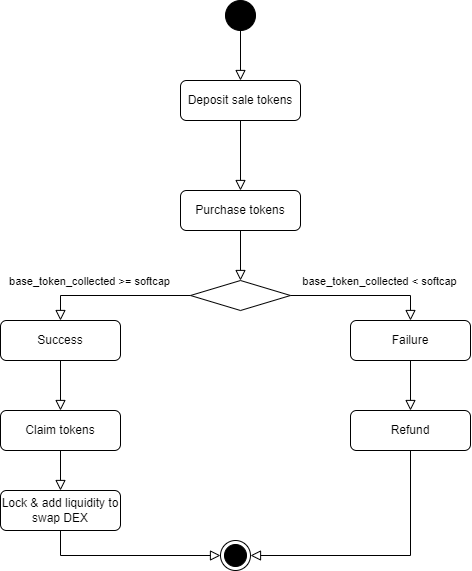

The diagram above was exported from draw.io. Its source (the exported page's mxGraphModel, read from the mxfile embedded in the PNG):
<mxGraphModel dx="1994" dy="687" grid="1" gridSize="10" guides="1" tooltips="1" connect="1" arrows="1" fold="1" page="1" pageScale="1" pageWidth="827" pageHeight="1169" math="0" shadow="0">
  <root>
    <mxCell id="WIyWlLk6GJQsqaUBKTNV-0" />
    <mxCell id="WIyWlLk6GJQsqaUBKTNV-1" parent="WIyWlLk6GJQsqaUBKTNV-0" />
    <mxCell id="WIyWlLk6GJQsqaUBKTNV-2" value="" style="rounded=0;html=1;jettySize=auto;orthogonalLoop=1;fontSize=11;endArrow=block;endFill=0;endSize=8;strokeWidth=1;shadow=0;labelBackgroundColor=none;edgeStyle=orthogonalEdgeStyle;entryX=0.5;entryY=0;entryDx=0;entryDy=0;" parent="WIyWlLk6GJQsqaUBKTNV-1" source="WIyWlLk6GJQsqaUBKTNV-3" target="9NGIpunjZAXhCXxGSVcV-3" edge="1">
      <mxGeometry relative="1" as="geometry">
        <mxPoint x="220" y="170" as="targetPoint" />
      </mxGeometry>
    </mxCell>
    <mxCell id="WIyWlLk6GJQsqaUBKTNV-3" value="Deposit sale tokens" style="rounded=1;whiteSpace=wrap;html=1;fontSize=12;glass=0;strokeWidth=1;shadow=0;" parent="WIyWlLk6GJQsqaUBKTNV-1" vertex="1">
      <mxGeometry x="160" y="80" width="120" height="40" as="geometry" />
    </mxCell>
    <mxCell id="WIyWlLk6GJQsqaUBKTNV-8" value="" style="rounded=0;html=1;jettySize=auto;orthogonalLoop=1;fontSize=11;endArrow=block;endFill=0;endSize=8;strokeWidth=1;shadow=0;labelBackgroundColor=none;edgeStyle=orthogonalEdgeStyle;exitX=0.5;exitY=1;exitDx=0;exitDy=0;entryX=0.5;entryY=0;entryDx=0;entryDy=0;" parent="WIyWlLk6GJQsqaUBKTNV-1" source="9NGIpunjZAXhCXxGSVcV-3" target="9NGIpunjZAXhCXxGSVcV-4" edge="1">
      <mxGeometry x="0.3333" y="20" relative="1" as="geometry">
        <mxPoint as="offset" />
      </mxGeometry>
    </mxCell>
    <mxCell id="WIyWlLk6GJQsqaUBKTNV-11" value="Success" style="rounded=1;whiteSpace=wrap;html=1;fontSize=12;glass=0;strokeWidth=1;shadow=0;" parent="WIyWlLk6GJQsqaUBKTNV-1" vertex="1">
      <mxGeometry x="-20" y="320" width="120" height="40" as="geometry" />
    </mxCell>
    <mxCell id="WIyWlLk6GJQsqaUBKTNV-12" value="Failure" style="rounded=1;whiteSpace=wrap;html=1;fontSize=12;glass=0;strokeWidth=1;shadow=0;" parent="WIyWlLk6GJQsqaUBKTNV-1" vertex="1">
      <mxGeometry x="330" y="320" width="120" height="40" as="geometry" />
    </mxCell>
    <mxCell id="9NGIpunjZAXhCXxGSVcV-0" value="" style="ellipse;html=1;shape=endState;fillColor=strokeColor;" vertex="1" parent="WIyWlLk6GJQsqaUBKTNV-1">
      <mxGeometry x="200" y="540" width="30" height="30" as="geometry" />
    </mxCell>
    <mxCell id="9NGIpunjZAXhCXxGSVcV-1" value="" style="ellipse;fillColor=strokeColor;html=1;" vertex="1" parent="WIyWlLk6GJQsqaUBKTNV-1">
      <mxGeometry x="205" width="30" height="30" as="geometry" />
    </mxCell>
    <mxCell id="9NGIpunjZAXhCXxGSVcV-2" value="" style="rounded=0;html=1;jettySize=auto;orthogonalLoop=1;fontSize=11;endArrow=block;endFill=0;endSize=8;strokeWidth=1;shadow=0;labelBackgroundColor=none;edgeStyle=orthogonalEdgeStyle;exitX=0.5;exitY=1;exitDx=0;exitDy=0;entryX=0.5;entryY=0;entryDx=0;entryDy=0;" edge="1" parent="WIyWlLk6GJQsqaUBKTNV-1" source="9NGIpunjZAXhCXxGSVcV-1" target="WIyWlLk6GJQsqaUBKTNV-3">
      <mxGeometry relative="1" as="geometry">
        <mxPoint x="230" y="130" as="sourcePoint" />
        <mxPoint x="180" y="60" as="targetPoint" />
      </mxGeometry>
    </mxCell>
    <mxCell id="9NGIpunjZAXhCXxGSVcV-3" value="Purchase tokens" style="rounded=1;whiteSpace=wrap;html=1;fontSize=12;glass=0;strokeWidth=1;shadow=0;" vertex="1" parent="WIyWlLk6GJQsqaUBKTNV-1">
      <mxGeometry x="160" y="190" width="120" height="40" as="geometry" />
    </mxCell>
    <mxCell id="9NGIpunjZAXhCXxGSVcV-4" value="" style="rhombus;whiteSpace=wrap;html=1;shadow=0;fontFamily=Helvetica;fontSize=12;align=center;strokeWidth=1;spacing=6;spacingTop=-4;" vertex="1" parent="WIyWlLk6GJQsqaUBKTNV-1">
      <mxGeometry x="170" y="280" width="100" height="30" as="geometry" />
    </mxCell>
    <mxCell id="9NGIpunjZAXhCXxGSVcV-6" value="" style="rounded=0;html=1;jettySize=auto;orthogonalLoop=1;fontSize=11;endArrow=block;endFill=0;endSize=8;strokeWidth=1;shadow=0;labelBackgroundColor=none;edgeStyle=orthogonalEdgeStyle;exitX=1;exitY=0.5;exitDx=0;exitDy=0;entryX=0.5;entryY=0;entryDx=0;entryDy=0;" edge="1" parent="WIyWlLk6GJQsqaUBKTNV-1" source="9NGIpunjZAXhCXxGSVcV-4" target="WIyWlLk6GJQsqaUBKTNV-12">
      <mxGeometry x="0.3333" y="20" relative="1" as="geometry">
        <mxPoint as="offset" />
        <mxPoint x="230" y="240" as="sourcePoint" />
        <mxPoint x="230" y="290" as="targetPoint" />
      </mxGeometry>
    </mxCell>
    <mxCell id="9NGIpunjZAXhCXxGSVcV-7" value="" style="rounded=0;html=1;jettySize=auto;orthogonalLoop=1;fontSize=11;endArrow=block;endFill=0;endSize=8;strokeWidth=1;shadow=0;labelBackgroundColor=none;edgeStyle=orthogonalEdgeStyle;exitX=0;exitY=0.5;exitDx=0;exitDy=0;entryX=0.5;entryY=0;entryDx=0;entryDy=0;" edge="1" parent="WIyWlLk6GJQsqaUBKTNV-1" source="9NGIpunjZAXhCXxGSVcV-4" target="WIyWlLk6GJQsqaUBKTNV-11">
      <mxGeometry x="0.3333" y="20" relative="1" as="geometry">
        <mxPoint as="offset" />
        <mxPoint x="280" y="305" as="sourcePoint" />
        <mxPoint x="400" y="330" as="targetPoint" />
      </mxGeometry>
    </mxCell>
    <mxCell id="9NGIpunjZAXhCXxGSVcV-9" value="base_token_collected &amp;gt;= softcap" style="edgeLabel;html=1;align=center;verticalAlign=middle;resizable=0;points=[];" vertex="1" connectable="0" parent="9NGIpunjZAXhCXxGSVcV-7">
      <mxGeometry x="-0.2037" y="-1" relative="1" as="geometry">
        <mxPoint x="-39" y="-14" as="offset" />
      </mxGeometry>
    </mxCell>
    <mxCell id="9NGIpunjZAXhCXxGSVcV-10" value="base_token_collected &amp;lt; softcap" style="edgeLabel;html=1;align=center;verticalAlign=middle;resizable=0;points=[];" vertex="1" connectable="0" parent="9NGIpunjZAXhCXxGSVcV-7">
      <mxGeometry x="-0.2037" y="-1" relative="1" as="geometry">
        <mxPoint x="251" y="-14" as="offset" />
      </mxGeometry>
    </mxCell>
    <mxCell id="9NGIpunjZAXhCXxGSVcV-11" value="Claim tokens" style="rounded=1;whiteSpace=wrap;html=1;fontSize=12;glass=0;strokeWidth=1;shadow=0;" vertex="1" parent="WIyWlLk6GJQsqaUBKTNV-1">
      <mxGeometry x="-20" y="410" width="120" height="40" as="geometry" />
    </mxCell>
    <mxCell id="9NGIpunjZAXhCXxGSVcV-15" value="" style="rounded=0;html=1;jettySize=auto;orthogonalLoop=1;fontSize=11;endArrow=block;endFill=0;endSize=8;strokeWidth=1;shadow=0;labelBackgroundColor=none;edgeStyle=orthogonalEdgeStyle;exitX=0.5;exitY=1;exitDx=0;exitDy=0;entryX=0.5;entryY=0;entryDx=0;entryDy=0;" edge="1" parent="WIyWlLk6GJQsqaUBKTNV-1" source="WIyWlLk6GJQsqaUBKTNV-11" target="9NGIpunjZAXhCXxGSVcV-11">
      <mxGeometry x="0.3333" y="20" relative="1" as="geometry">
        <mxPoint as="offset" />
        <mxPoint x="230" y="240" as="sourcePoint" />
        <mxPoint x="230" y="290" as="targetPoint" />
      </mxGeometry>
    </mxCell>
    <mxCell id="9NGIpunjZAXhCXxGSVcV-16" value="Lock &amp;amp; add liquidity to swap DEX" style="rounded=1;whiteSpace=wrap;html=1;fontSize=12;glass=0;strokeWidth=1;shadow=0;" vertex="1" parent="WIyWlLk6GJQsqaUBKTNV-1">
      <mxGeometry x="-20" y="490" width="120" height="40" as="geometry" />
    </mxCell>
    <mxCell id="9NGIpunjZAXhCXxGSVcV-17" value="" style="rounded=0;html=1;jettySize=auto;orthogonalLoop=1;fontSize=11;endArrow=block;endFill=0;endSize=8;strokeWidth=1;shadow=0;labelBackgroundColor=none;edgeStyle=orthogonalEdgeStyle;exitX=0.5;exitY=1;exitDx=0;exitDy=0;entryX=0.5;entryY=0;entryDx=0;entryDy=0;" edge="1" parent="WIyWlLk6GJQsqaUBKTNV-1" source="9NGIpunjZAXhCXxGSVcV-11" target="9NGIpunjZAXhCXxGSVcV-16">
      <mxGeometry x="0.3333" y="20" relative="1" as="geometry">
        <mxPoint as="offset" />
        <mxPoint x="50" y="370" as="sourcePoint" />
        <mxPoint x="50" y="420" as="targetPoint" />
      </mxGeometry>
    </mxCell>
    <mxCell id="9NGIpunjZAXhCXxGSVcV-18" value="" style="rounded=0;html=1;jettySize=auto;orthogonalLoop=1;fontSize=11;endArrow=block;endFill=0;endSize=8;strokeWidth=1;shadow=0;labelBackgroundColor=none;edgeStyle=orthogonalEdgeStyle;exitX=0.5;exitY=1;exitDx=0;exitDy=0;entryX=0;entryY=0.5;entryDx=0;entryDy=0;" edge="1" parent="WIyWlLk6GJQsqaUBKTNV-1" source="9NGIpunjZAXhCXxGSVcV-16" target="9NGIpunjZAXhCXxGSVcV-0">
      <mxGeometry x="0.3333" y="20" relative="1" as="geometry">
        <mxPoint as="offset" />
        <mxPoint x="50" y="370" as="sourcePoint" />
        <mxPoint x="50" y="420" as="targetPoint" />
      </mxGeometry>
    </mxCell>
    <mxCell id="9NGIpunjZAXhCXxGSVcV-19" value="Refund" style="rounded=1;whiteSpace=wrap;html=1;fontSize=12;glass=0;strokeWidth=1;shadow=0;" vertex="1" parent="WIyWlLk6GJQsqaUBKTNV-1">
      <mxGeometry x="330" y="410" width="120" height="40" as="geometry" />
    </mxCell>
    <mxCell id="9NGIpunjZAXhCXxGSVcV-20" value="" style="rounded=0;html=1;jettySize=auto;orthogonalLoop=1;fontSize=11;endArrow=block;endFill=0;endSize=8;strokeWidth=1;shadow=0;labelBackgroundColor=none;edgeStyle=orthogonalEdgeStyle;exitX=0.5;exitY=1;exitDx=0;exitDy=0;entryX=0.5;entryY=0;entryDx=0;entryDy=0;" edge="1" parent="WIyWlLk6GJQsqaUBKTNV-1" source="WIyWlLk6GJQsqaUBKTNV-12" target="9NGIpunjZAXhCXxGSVcV-19">
      <mxGeometry x="0.3333" y="20" relative="1" as="geometry">
        <mxPoint as="offset" />
        <mxPoint x="50" y="370" as="sourcePoint" />
        <mxPoint x="50" y="420" as="targetPoint" />
      </mxGeometry>
    </mxCell>
    <mxCell id="9NGIpunjZAXhCXxGSVcV-21" value="" style="rounded=0;html=1;jettySize=auto;orthogonalLoop=1;fontSize=11;endArrow=block;endFill=0;endSize=8;strokeWidth=1;shadow=0;labelBackgroundColor=none;edgeStyle=orthogonalEdgeStyle;exitX=0.5;exitY=1;exitDx=0;exitDy=0;entryX=1;entryY=0.5;entryDx=0;entryDy=0;" edge="1" parent="WIyWlLk6GJQsqaUBKTNV-1" source="9NGIpunjZAXhCXxGSVcV-19" target="9NGIpunjZAXhCXxGSVcV-0">
      <mxGeometry x="0.3333" y="20" relative="1" as="geometry">
        <mxPoint as="offset" />
        <mxPoint x="50" y="370" as="sourcePoint" />
        <mxPoint x="50" y="420" as="targetPoint" />
      </mxGeometry>
    </mxCell>
  </root>
</mxGraphModel>